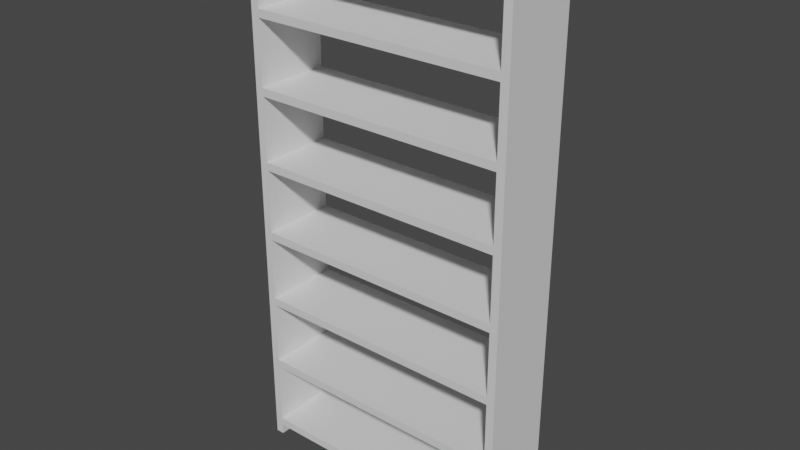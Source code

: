 # Source: shelves1.blend  (saved by Blender 3.3.6; exported with 4.5.12 LTS)
import bpy
from mathutils import Matrix  # noqa: F401  (used for matrix-valued properties, if any)

bpy.ops.wm.read_factory_settings(use_empty=True)
scene = bpy.context.scene
scene.name = 'Scene'

# ---- collections
col_collection = bpy.data.collections.new('Collection'); scene.collection.children.link(col_collection)

# ---- materials (node trees are filled in below, after node groups)
mat_shelves_material = bpy.data.materials.new('Shelves_material')
mat_shelves_material.use_transparent_shadow = False

# ---- material node trees
mat_shelves_material.use_nodes = True; mat_shelves_material.node_tree.nodes.clear()
_N = mat_shelves_material.node_tree.nodes; _L = mat_shelves_material.node_tree.links
n0 = _N.new('ShaderNodeBsdfPrincipled'); n0.name = 'Principled BSDF'; n0.location = (10, 300)
n0.distribution = 'GGX'
n0.subsurface_method = 'RANDOM_WALK_SKIN'
n0.inputs[3].default_value = 1.45
n0.inputs[27].default_value = (0.0, 0.0, 0.0, 1.0)
n0.inputs[28].default_value = 1.0
n1 = _N.new('ShaderNodeOutputMaterial'); n1.name = 'Material Output'; n1.location = (1100, 160)
n2 = _N.new('ShaderNodeBsdfDiffuse'); n2.name = 'Diffuse BSDF'; n2.location = (200, 320)
n3 = _N.new('ShaderNodeBsdfAnisotropic'); n3.name = 'Glossy_0'; n3.location = (200, 0)
n3.distribution = 'GGX'
n4 = _N.new('ShaderNodeMixShader'); n4.name = 'Mix_0'; n4.location = (500, 160)
n4.inputs[0].default_value = 0.1
_L.new(n2.outputs[0], n4.inputs[1])
_L.new(n3.outputs[0], n4.inputs[2])
_L.new(n4.outputs[0], n1.inputs[0])
n1.is_active_output = True

# ---- world
world_world = bpy.data.worlds.new('World'); scene.world = world_world
world_world.use_nodes = True; world_world.node_tree.nodes.clear()
_N = world_world.node_tree.nodes; _L = world_world.node_tree.links
n0 = _N.new('ShaderNodeOutputWorld'); n0.name = 'World Output'; n0.location = (300, 300)
n1 = _N.new('ShaderNodeBackground'); n1.name = 'Background'; n1.location = (10, 300)
n1.inputs[0].default_value = (0.05088, 0.05088, 0.05088, 1.0)
_L.new(n1.outputs[0], n0.inputs[0])
n0.is_active_output = True
world_world.color = (0.05088, 0.05088, 0.05088)
world_world.use_sun_shadow = False
world_world.sun_shadow_jitter_overblur = 0.0

# ---- meshes
me_shelves1 = bpy.data.meshes.new('Shelves1')
me_shelves1.from_pydata([(0.0, 0.0, 0.0), (0.0, -0.28, 0.0), (0.0, -0.28, 2.0), (0.0, 0.0, 2.0), (0.03, 0.0, 0.0), (0.03, -0.28, 0.0), (0.03, -0.28, 2.0), (0.03, 0.0, 2.0), (0.97, 0.0, 0.0), (0.97, -0.28, 0.0), (0.97, -0.28, 2.0), (0.97, 0.0, 2.0), (1.0, 0.0, 0.0), (1.0, -0.28, 0.0), (1.0, -0.28, 2.0), (1.0, 0.0, 2.0), (0.03, 0.0, 0.07), (0.03, -0.28, 0.07), (0.03, -0.28, 0.04), (0.03, 0.0, 0.04), (0.97, 0.0, 0.07), (0.97, -0.28, 0.07), (0.97, -0.28, 0.04), (0.97, 0.0, 0.04), (0.03, 0.0, 0.3371), (0.03, -0.28, 0.3371), (0.03, -0.28, 0.3071), (0.03, 0.0, 0.3071), (0.97, 0.0, 0.3371), (0.97, -0.28, 0.3371), (0.97, -0.28, 0.3071), (0.97, 0.0, 0.3071), (0.03, 0.0, 0.6043), (0.03, -0.28, 0.6043), (0.03, -0.28, 0.5743), (0.03, 0.0, 0.5743), (0.97, 0.0, 0.6043), (0.97, -0.28, 0.6043), (0.97, -0.28, 0.5743), (0.97, 0.0, 0.5743), (0.03, 0.0, 0.8714), (0.03, -0.28, 0.8714), (0.03, -0.28, 0.8414), (0.03, 0.0, 0.8414), (0.97, 0.0, 0.8714), (0.97, -0.28, 0.8714), (0.97, -0.28, 0.8414), (0.97, 0.0, 0.8414), (0.03, 0.0, 1.139), (0.03, -0.28, 1.139), (0.03, -0.28, 1.109), (0.03, 0.0, 1.109), (0.97, 0.0, 1.139), (0.97, -0.28, 1.139), (0.97, -0.28, 1.109), (0.97, 0.0, 1.109), (0.03, 0.0, 1.406), (0.03, -0.28, 1.406), (0.03, -0.28, 1.376), (0.03, 0.0, 1.376), (0.97, 0.0, 1.406), (0.97, -0.28, 1.406), (0.97, -0.28, 1.376), (0.97, 0.0, 1.376), (0.03, 0.0, 1.673), (0.03, -0.28, 1.673), (0.03, -0.28, 1.643), (0.03, 0.0, 1.643), (0.97, 0.0, 1.673), (0.97, -0.28, 1.673), (0.97, -0.28, 1.643), (0.97, 0.0, 1.643), (0.03, 0.0, 1.94), (0.03, -0.28, 1.94), (0.03, -0.28, 1.91), (0.03, 0.0, 1.91), (0.97, 0.0, 1.94), (0.97, -0.28, 1.94), (0.97, -0.28, 1.91), (0.97, 0.0, 1.91)], [], [(0, 1, 2, 3), (4, 7, 6, 5), (0, 3, 7, 4), (0, 4, 5, 1), (3, 2, 6, 7), (1, 5, 6, 2), (8, 9, 10, 11), (12, 15, 14, 13), (8, 11, 15, 12), (8, 12, 13, 9), (11, 10, 14, 15), (9, 13, 14, 10), (16, 19, 18, 17), (20, 21, 22, 23), (16, 20, 23, 19), (16, 17, 21, 20), (19, 23, 22, 18), (17, 18, 22, 21), (24, 27, 26, 25), (28, 29, 30, 31), (24, 28, 31, 27), (24, 25, 29, 28), (27, 31, 30, 26), (25, 26, 30, 29), (32, 35, 34, 33), (36, 37, 38, 39), (32, 36, 39, 35), (32, 33, 37, 36), (35, 39, 38, 34), (33, 34, 38, 37), (40, 43, 42, 41), (44, 45, 46, 47), (40, 44, 47, 43), (40, 41, 45, 44), (43, 47, 46, 42), (41, 42, 46, 45), (48, 51, 50, 49), (52, 53, 54, 55), (48, 52, 55, 51), (48, 49, 53, 52), (51, 55, 54, 50), (49, 50, 54, 53), (56, 59, 58, 57), (60, 61, 62, 63), (56, 60, 63, 59), (56, 57, 61, 60), (59, 63, 62, 58), (57, 58, 62, 61), (64, 67, 66, 65), (68, 69, 70, 71), (64, 68, 71, 67), (64, 65, 69, 68), (67, 71, 70, 66), (65, 66, 70, 69), (72, 75, 74, 73), (76, 77, 78, 79), (72, 76, 79, 75), (72, 73, 77, 76), (75, 79, 78, 74), (73, 74, 78, 77)])
me_shelves1.materials.append(mat_shelves_material)
me_shelves1.update()

# ---- objects
ob_shelves1 = bpy.data.objects.new('Shelves1', me_shelves1)

# ---- transforms, parenting, visibility, modifiers, constraints
ob_shelves1.location = (0.0, 0.0, 0.0)

# ---- collection membership
col_collection.objects.link(ob_shelves1)

# ---- scene / render settings (as saved in the file)
scene.frame_start = 1; scene.frame_end = 250; scene.frame_set(1)
scene.render.engine = 'BLENDER_EEVEE_NEXT'
scene.cycles.sampling_pattern = 'TABULATED_SOBOL'
scene.cycles.use_light_tree = False
scene.view_settings.view_transform = 'Filmic'
bpy.context.view_layer.update()

# ---- added for rendering (the .blend has no active camera and no usable light): camera, sun
cam_auto = bpy.data.cameras.new('AutoCamera')
cam_auto.lens = 50.0
cam_auto.sensor_width = 36.0
cam_auto.clip_end = 1000.0
ob_auto_camera = bpy.data.objects.new('AutoCamera', cam_auto)
scene.collection.objects.link(ob_auto_camera)
ob_auto_camera.location = (2.58502, -2.64203, 2.66802)
ob_auto_camera.rotation_euler = (1.09748, -7.21219e-08, 0.694738)
scene.camera = ob_auto_camera
light_auto_sun = bpy.data.lights.new('AutoSun', 'SUN')
light_auto_sun.energy = 3.0
light_auto_sun.angle = 0.0523599
ob_auto_sun = bpy.data.objects.new('AutoSun', light_auto_sun)
scene.collection.objects.link(ob_auto_sun)
ob_auto_sun.rotation_euler = (0.872665, 0.174533, 0.523599)
bpy.context.view_layer.update()
